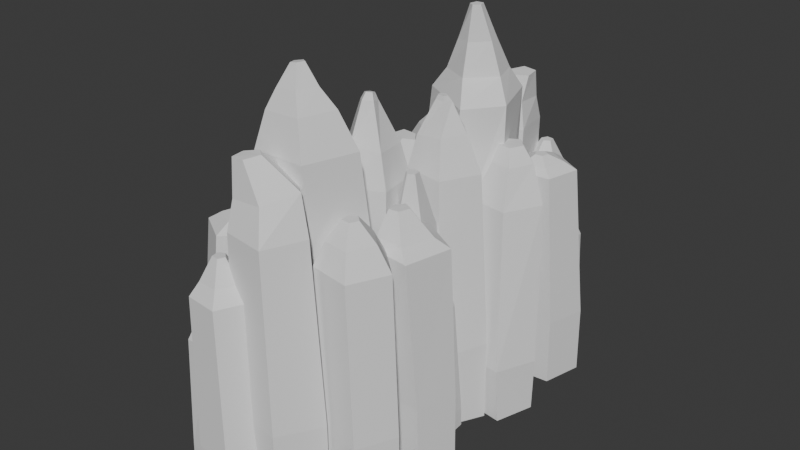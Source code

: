 # Source: StoneWallStraight.blend  (saved by Blender 4.5.88; exported with 4.5.12 LTS)
import bpy
from mathutils import Matrix  # noqa: F401  (used for matrix-valued properties, if any)

bpy.ops.wm.read_factory_settings(use_empty=True)
scene = bpy.context.scene
scene.name = 'Scene'

# ---- world
world_world = bpy.data.worlds.new('World'); scene.world = world_world
world_world.use_nodes = True; world_world.node_tree.nodes.clear()
_N = world_world.node_tree.nodes; _L = world_world.node_tree.links
n0 = _N.new('ShaderNodeOutputWorld'); n0.name = 'World Output'; n0.location = (200, 100)
n1 = _N.new('ShaderNodeBackground'); n1.name = 'Background'; n1.location = (-200, 100)
n1.inputs[0].default_value = (0.05088, 0.05088, 0.05088, 1.0)
_L.new(n1.outputs[0], n0.inputs[0])
n0.is_active_output = True
world_world.color = (0.05088, 0.05088, 0.05088)
world_world.sun_shadow_jitter_overblur = 0.0

# ---- meshes
me_cylinder = bpy.data.meshes.new('Cylinder')
me_cylinder.from_pydata([(-0.008889, -0.6948, -3.196), (-0.023, -0.713, -1.26), (0.9422, -1.386, -3.196), (0.9281, -1.404, -1.318), (0.5789, -2.504, -3.196), (0.5648, -2.522, -1.299), (-0.5967, -2.504, -3.196), (-0.6108, -2.522, -1.295), (-0.9599, -1.386, -3.196), (-0.9741, -1.404, -1.253), (0.6085, -1.685, 2.618), (-0.2062, -1.093, 2.618), (0.2973, -2.643, 2.614), (-0.7097, -2.643, 2.612), (-1.021, -1.685, 2.614), (0.3031, -1.826, 3.272), (-0.193, -1.577, 3.258), (0.09361, -2.479, 3.262), (-0.5943, -2.48, 3.245), (-0.7487, -1.978, 3.245), (0.05794, -1.954, 3.616), (-0.2243, -1.848, 3.549), (-0.0752, -2.33, 3.614), (-0.4817, -2.346, 3.577), (-0.5578, -2.091, 3.539), (-0.1681, -2.01, 3.982), (-0.2813, -1.927, 3.959), (-0.2113, -2.143, 3.982), (-0.3513, -2.143, 3.959), (-0.3946, -2.01, 3.944), (0.8715, 0.2248, -3.196), (0.8687, 0.2149, -2.781), (1.382, 0.09515, -3.196), (1.379, 0.08523, -2.831), (1.416, -0.4304, -3.196), (1.414, -0.4403, -2.853), (0.9272, -0.6255, -3.196), (0.9243, -0.6354, -2.83), (0.5905, -0.2206, -3.196), (0.5876, -0.2305, -2.793), (1.293, -0.08467, -0.5911), (0.8555, 0.02643, -0.5911), (1.322, -0.5348, -0.5911), (0.9032, -0.702, -0.5911), (0.6147, -0.3551, -0.5911), (1.18, -0.2028, -0.1525), (0.8964, -0.1308, -0.1525), (1.199, -0.4946, -0.1525), (0.9273, -0.603, -0.1525), (0.7403, -0.3781, -0.1525), (1.046, -0.3304, 0.5063), (0.9521, -0.3067, 0.5063), (1.052, -0.4267, 0.5063), (0.9623, -0.4624, 0.5063), (0.9007, -0.3882, 0.5063), (-0.3825, -0.02535, -3.196), (-0.3698, -0.03233, -2.323), (-0.04648, 0.6341, -3.196), (-0.03377, 0.6271, -2.462), (0.6845, 0.5183, -3.196), (0.6972, 0.5113, -2.291), (0.8003, -0.2127, -3.196), (0.813, -0.2197, -2.429), (0.1409, -0.5487, -3.196), (0.1536, -0.5557, -2.405), (0.271, 0.2374, 0.4417), (-0.01677, -0.3276, 0.4417), (0.8994, 0.1333, 0.44), (1.0, -0.4961, 0.4389), (0.4338, -0.7809, 0.4399), (0.4598, -0.09117, 1.01), (0.2732, -0.4574, 1.01), (0.8664, -0.157, 1.009), (0.9312, -0.564, 1.009), (0.5646, -0.7497, 1.009), (0.6395, -0.4176, 1.9), (0.578, -0.5384, 1.9), (0.7734, -0.4388, 1.9), (0.7946, -0.5727, 1.9), (0.6738, -0.6342, 1.9), (-2.084, -1.28, -3.196), (-2.109, -1.272, -2.142), (-1.715, -0.5572, -3.196), (-1.724, -0.5213, -2.136), (-0.9133, -0.6832, -3.196), (-0.8907, -0.6514, -2.142), (-0.7858, -1.485, -3.196), (-0.7574, -1.486, -2.152), (-1.51, -1.854, -3.196), (-1.513, -1.871, -2.155), (-1.499, -0.9306, 0.8161), (-1.851, -1.621, 0.8155), (-0.7332, -1.057, 0.8123), (-0.6112, -1.826, 0.8093), (-1.303, -2.175, 0.8113), (-1.341, -1.241, 1.504), (-1.571, -1.693, 1.504), (-0.8404, -1.322, 1.502), (-0.7611, -1.823, 1.5), (-1.213, -2.052, 1.501), (-1.223, -1.436, 1.796), (-1.354, -1.693, 1.796), (-0.9374, -1.481, 1.796), (-0.8922, -1.766, 1.796), (-1.15, -1.897, 1.796), (1.168, -0.2517, -3.196), (1.159, -0.2645, -1.879), (1.837, -0.6961, -3.196), (1.828, -0.7089, -1.879), (1.621, -1.469, -3.196), (1.612, -1.482, -1.879), (0.8188, -1.503, -3.196), (0.8097, -1.515, -1.879), (0.5392, -0.7501, -3.196), (0.53, -0.763, -1.879), (1.748, -0.8243, 0.9701), (1.047, -0.4644, 1.026), (1.519, -1.688, 0.9465), (0.7137, -1.647, 1.004), (0.4523, -0.9322, 1.013), (1.497, -0.9366, 1.13), (1.013, -0.6995, 1.172), (1.323, -1.561, 1.117), (0.7836, -1.521, 1.155), (0.6304, -1.036, 1.171), (1.126, -1.104, 1.594), (0.9558, -0.9921, 1.586), (1.067, -1.312, 1.594), (0.8646, -1.318, 1.586), (0.813, -1.127, 1.576), (-1.147, -0.5849, -3.196), (-1.131, -0.5936, -1.612), (-0.7291, 0.2349, -3.196), (-0.7133, 0.2263, -1.631), (0.1797, 0.09101, -3.196), (0.1955, 0.08233, -1.612), (0.3236, -0.8178, -3.196), (0.3395, -0.8265, -1.688), (-0.4962, -1.236, -3.196), (-0.4804, -1.244, -1.612), (-0.4571, 0.0136, 1.588), (-0.8149, -0.6887, 1.588), (0.3214, -0.1097, 1.588), (0.4447, -0.8882, 1.588), (-0.2576, -1.246, 1.588), (-0.3146, -0.2118, 2.265), (-0.5313, -0.6796, 2.293), (0.2191, -0.2424, 2.204), (0.3165, -0.8574, 2.229), (-0.1808, -1.057, 2.296), (-0.1953, -0.5314, 2.973), (-0.2465, -0.7033, 2.995), (-0.01224, -0.5327, 2.983), (0.04775, -0.7171, 3.022), (-0.1079, -0.8249, 3.029), (-0.1633, -0.5651, 3.102), (-0.1882, -0.667, 3.12), (-0.05673, -0.5617, 3.109), (-0.01975, -0.6646, 3.137), (-0.1047, -0.7293, 3.146), (-1.044, -3.838, -3.196), (-1.041, -3.828, -2.781), (-1.559, -3.728, -3.196), (-1.556, -3.718, -2.831), (-1.613, -3.204, -3.196), (-1.611, -3.194, -2.853), (-1.132, -2.99, -3.196), (-1.129, -2.98, -2.83), (-0.7797, -3.382, -3.196), (-0.7772, -3.372, -2.792), (-1.492, -3.658, -0.6687), (-0.9402, -3.719, -0.6303), (-1.561, -3.002, -0.6687), (-1.033, -2.823, -0.6303), (-0.7613, -3.245, -0.6038), (-1.334, -3.48, -0.1744), (-0.9564, -3.548, -0.1938), (-1.378, -3.054, -0.1815), (-1.022, -2.913, -0.2045), (-0.8258, -3.216, -0.2224), (-1.158, -3.286, -0.04214), (-1.036, -3.314, -0.05164), (-1.17, -3.151, -0.03963), (-1.057, -3.101, -0.05015), (-0.9854, -3.203, -0.06341), (0.2, -3.54, -3.196), (0.187, -3.533, -2.323), (-0.1105, -4.212, -3.196), (-0.1235, -4.205, -2.278), (-0.8454, -4.124, -3.196), (-0.8584, -4.118, -2.25), (-0.9891, -3.398, -3.196), (-1.002, -3.392, -2.429), (-0.343, -3.037, -3.196), (-0.356, -3.03, -2.405), (-0.336, -4.042, 0.4991), (-0.07002, -3.467, 0.499), (-0.9655, -3.967, 0.4932), (-1.089, -3.345, 0.4889), (-0.5351, -3.036, 0.4929), (-0.4701, -3.856, 0.735), (-0.2977, -3.483, 0.7348), (-0.8782, -3.807, 0.7286), (-0.958, -3.404, 0.7244), (-0.5992, -3.203, 0.7283), (-0.6119, -3.638, 1.143), (-0.5551, -3.514, 1.143), (-0.7465, -3.621, 1.143), (-0.7728, -3.488, 1.143), (-0.6545, -3.422, 1.143), (1.834, -2.215, -3.196), (1.82, -2.208, -1.893), (1.499, -2.938, -3.196), (1.485, -2.931, -1.893), (0.7083, -2.844, -3.196), (0.6943, -2.837, -1.893), (0.5536, -2.062, -3.196), (0.5397, -2.055, -1.893), (1.249, -1.674, -3.196), (1.235, -1.667, -1.893), (1.28, -2.823, 1.007), (1.609, -2.111, 1.007), (0.519, -2.718, 1.024), (0.3954, -1.982, 1.043), (1.036, -1.599, 1.024), (1.115, -2.601, 1.423), (1.334, -2.126, 1.423), (0.6099, -2.532, 1.419), (0.5179, -2.037, 1.415), (0.9548, -1.786, 1.419), (0.9345, -2.323, 1.748), (1.007, -2.166, 1.748), (0.7644, -2.303, 1.747), (0.7331, -2.135, 1.747), (0.8811, -2.05, 1.747), (-1.358, -3.373, -3.196), (-1.35, -3.36, -1.879), (-2.043, -2.955, -3.196), (-2.035, -2.941, -1.879), (-1.857, -2.174, -3.196), (-1.848, -2.161, -1.879), (-1.057, -2.11, -3.196), (-1.048, -2.097, -1.879), (-0.7487, -2.851, -3.196), (-0.7401, -2.838, -1.879), (-1.833, -2.733, 1.106), (-1.246, -3.091, 1.106), (-1.673, -2.064, 1.105), (-0.9876, -2.009, 1.103), (-0.7236, -2.644, 1.104), (-1.615, -2.612, 1.255), (-1.235, -2.844, 1.254), (-1.512, -2.178, 1.244), (-1.067, -2.143, 1.237), (-0.8961, -2.554, 1.244), (-1.362, -2.486, 1.366), (-1.237, -2.563, 1.366), (-1.328, -2.343, 1.366), (-1.181, -2.332, 1.366), (-1.125, -2.467, 1.366), (0.9424, -2.951, -3.196), (0.9262, -2.943, -1.689), (0.5563, -3.787, -3.196), (0.5402, -3.779, -1.612), (-0.3573, -3.678, -3.196), (-0.3735, -3.67, -1.612), (-0.536, -2.775, -3.196), (-0.5521, -2.767, -1.688), (0.2673, -2.326, -3.196), (0.2512, -2.318, -1.658), (0.282, -3.587, 1.56), (0.6155, -2.858, 1.575), (-0.512, -3.485, 1.575), (-0.6602, -2.716, 1.578), (0.02844, -2.325, 1.588), (0.07863, -3.336, 2.121), (0.4007, -2.774, 2.263), (-0.5441, -3.299, 2.064), (-0.5814, -2.776, 2.122), (-0.02032, -2.46, 2.25), (-0.3539, -3.211, 2.724), (-0.2201, -2.955, 2.759), (-0.6179, -3.187, 2.7), (-0.6389, -2.939, 2.704), (-0.4008, -2.81, 2.746), (0.2297, 0.7213, -3.196), (0.229, 0.7424, -1.282), (-0.9574, 1.458, -3.196), (-0.9411, 1.476, -1.318), (-0.5967, 2.577, -3.196), (-0.5826, 2.595, -1.299), (0.5789, 2.577, -3.196), (0.593, 2.595, -1.295), (1.099, 1.428, -3.196), (1.094, 1.45, -1.258), (-0.6209, 1.649, 2.473), (0.5029, 0.998, 2.467), (-0.3136, 2.601, 2.499), (0.6928, 2.598, 2.499), (1.007, 1.644, 2.475), (-0.3114, 1.67, 2.882), (0.2353, 1.404, 2.869), (-0.1043, 2.321, 2.908), (0.5832, 2.322, 2.914), (0.7393, 1.815, 2.897), (-0.0608, 1.649, 3.472), (0.2216, 1.54, 3.472), (0.07189, 2.026, 3.487), (0.4783, 2.042, 3.505), (0.5548, 1.784, 3.5), (0.1672, 1.654, 4.128), (0.2805, 1.571, 4.132), (0.2105, 1.787, 4.132), (0.3505, 1.787, 4.139), (0.3937, 1.654, 4.139), (-0.3523, -0.06448, -3.196), (-0.5549, -0.0147, -2.79), (-1.089, 0.1092, -3.196), (-1.086, 0.1191, -2.851), (-1.118, 0.6337, -3.196), (-1.121, 0.6446, -2.83), (-0.3598, 0.7765, -3.196), (-0.5971, 0.833, -2.813), (-0.1168, 0.3898, -3.196), (-0.2853, 0.4329, -2.829), (-1.0, 0.289, -0.5629), (-0.5628, 0.1779, -0.5629), (-1.03, 0.7391, -0.5629), (-0.6086, 0.9059, -0.5629), (-0.322, 0.5594, -0.5629), (-0.8872, 0.4071, -0.1243), (-0.6037, 0.3351, -0.1243), (-0.9063, 0.6989, -0.1243), (-0.6346, 0.8073, -0.1243), (-0.4476, 0.5824, -0.1243), (-0.7529, 0.5347, 0.5346), (-0.6594, 0.511, 0.5346), (-0.7592, 0.631, 0.5346), (-0.6696, 0.6667, 0.5346), (-0.608, 0.5925, 0.5346), (-2.153, -0.4201, -3.196), (-2.139, -0.4207, -2.339), (-2.143, 0.32, -3.196), (-2.129, 0.3193, -2.37), (-1.437, 0.5395, -3.196), (-1.422, 0.5389, -2.439), (-1.001, -0.06649, -3.196), (-0.9949, -0.06549, -2.404), (-1.452, -0.6579, -3.196), (-1.438, -0.6586, -2.381), (-1.683, 0.1047, 0.4417), (-1.691, -0.5294, 0.4417), (-1.074, 0.2893, 0.44), (-0.7049, -0.2307, 0.4389), (-1.087, -0.7366, 0.4399), (-1.369, -0.1065, 1.01), (-1.374, -0.5175, 1.01), (-0.973, 0.014, 1.009), (-0.7336, -0.3226, 1.009), (-0.9833, -0.6507, 1.009), (-1.063, -0.3198, 1.9), (-1.065, -0.4553, 1.9), (-0.9208, -0.282, 1.9), (-0.8466, -0.3919, 1.9), (-0.9364, -0.4988, 1.9), (2.066, 1.353, -3.196), (2.091, 1.345, -2.142), (1.83, 0.6041, -3.196), (1.78, 0.5798, -2.136), (1.238, 0.6895, -3.196), (1.127, 0.6749, -2.138), (1.03, 1.507, -3.196), (0.9301, 1.522, -2.148), (1.493, 1.927, -3.196), (1.495, 1.943, -2.155), (1.481, 1.003, 0.8161), (1.833, 1.694, 0.8155), (0.7187, 1.129, 0.8123), (0.5934, 1.899, 0.8093), (1.285, 2.248, 0.8113), (1.351, 1.308, 1.504), (1.553, 1.765, 1.504), (0.9403, 1.369, 1.501), (0.7695, 1.885, 1.499), (1.194, 2.122, 1.501), (1.209, 1.494, 1.793), (1.336, 1.752, 1.794), (0.957, 1.528, 1.792), (0.8824, 1.816, 1.792), (1.132, 1.951, 1.793), (-1.186, 0.3245, -3.196), (-1.177, 0.3373, -1.879), (-1.855, 0.7688, -3.196), (-1.845, 0.7816, -1.879), (-1.639, 1.542, -3.196), (-1.629, 1.555, -1.879), (-0.8316, 1.574, -3.196), (-0.8205, 1.587, -1.879), (-0.2104, 0.7557, -3.196), (-0.1891, 0.7661, -1.878), (-1.766, 0.897, 0.9701), (-1.065, 0.5372, 1.026), (-1.537, 1.76, 0.9465), (-0.7315, 1.72, 1.004), (-0.3406, 0.9799, 1.013), (-1.515, 1.009, 1.13), (-0.9873, 0.7638, 1.172), (-1.341, 1.633, 1.117), (-0.7941, 1.592, 1.155), (-0.4537, 1.071, 1.171), (-1.094, 1.167, 1.594), (-0.8085, 1.033, 1.586), (-1.052, 1.378, 1.594), (-0.7691, 1.368, 1.585), (-0.6082, 1.156, 1.575), (1.552, 0.5756, -3.196), (1.537, 0.5843, -1.612), (1.135, -0.2443, -3.196), (1.119, -0.2356, -1.702), (0.2258, -0.1003, -3.196), (0.21, -0.09167, -1.612), (0.08184, 0.8085, -3.196), (0.06603, 0.8171, -1.677), (0.9017, 1.226, -3.196), (0.8859, 1.235, -1.612), (0.8626, -0.02293, 1.588), (1.221, 0.6785, 1.587), (0.08413, 0.1004, 1.588), (-0.03841, 0.8774, 1.586), (0.6638, 1.23, 1.585), (0.725, 0.1787, 2.25), (0.9418, 0.6235, 2.258), (0.1909, 0.2152, 2.189), (0.09367, 0.8055, 2.18), (0.5911, 0.983, 2.229), (0.6112, 0.4015, 2.815), (0.6622, 0.5576, 2.799), (0.4283, 0.4031, 2.817), (0.3683, 0.5698, 2.804), (0.5238, 0.6661, 2.795), (0.5801, 0.4147, 2.911), (0.6049, 0.506, 2.901), (0.4736, 0.4115, 2.914), (0.4366, 0.5031, 2.908), (0.5214, 0.5604, 2.903), (1.026, 3.911, -3.196), (1.023, 3.901, -2.781), (1.541, 3.801, -3.196), (1.538, 3.791, -2.831), (1.595, 3.277, -3.196), (1.593, 3.267, -2.853), (1.114, 3.063, -3.196), (1.111, 3.053, -2.83), (0.7619, 3.455, -3.196), (0.7595, 3.445, -2.792), (1.475, 3.731, -0.6687), (0.9224, 3.791, -0.6303), (1.543, 3.075, -0.6687), (1.016, 2.896, -0.6303), (0.7436, 3.318, -0.6038), (1.316, 3.552, -0.1744), (0.9386, 3.621, -0.1938), (1.361, 3.127, -0.1815), (1.005, 2.986, -0.2045), (0.808, 3.288, -0.2224), (1.14, 3.359, -0.04214), (1.019, 3.387, -0.05164), (1.152, 3.224, -0.03963), (1.039, 3.174, -0.05015), (0.9677, 3.276, -0.06341), (-0.2178, 3.613, -3.196), (-0.2048, 3.606, -2.323), (0.09275, 4.285, -3.196), (0.1057, 4.278, -2.278), (0.8277, 4.197, -3.196), (0.8406, 4.19, -2.25), (0.9713, 3.471, -3.196), (0.9843, 3.464, -2.429), (0.3252, 3.11, -3.196), (0.3382, 3.103, -2.405), (0.3182, 4.115, 0.4991), (0.05224, 3.539, 0.499), (0.9477, 4.04, 0.4932), (1.071, 3.418, 0.4889), (0.5174, 3.109, 0.4929), (0.4523, 3.929, 0.735), (0.2799, 3.556, 0.7348), (0.8605, 3.88, 0.7286), (0.9403, 3.477, 0.7244), (0.5814, 3.276, 0.7283), (0.5941, 3.71, 1.143), (0.5373, 3.587, 1.143), (0.7287, 3.694, 1.143), (0.755, 3.561, 1.143), (0.6367, 3.495, 1.143), (-1.851, 2.288, -3.196), (-1.837, 2.281, -1.893), (-1.517, 3.011, -3.196), (-1.503, 3.004, -1.893), (-0.7261, 2.916, -3.196), (-0.7121, 2.91, -1.893), (-0.5714, 2.135, -3.196), (-0.5574, 2.128, -1.893), (-1.267, 1.746, -3.196), (-1.253, 1.739, -1.893), (-1.298, 2.896, 1.007), (-1.627, 2.184, 1.007), (-0.5368, 2.791, 1.024), (-0.4132, 2.055, 1.043), (-1.054, 1.672, 1.024), (-1.133, 2.674, 1.423), (-1.352, 2.199, 1.423), (-0.6277, 2.604, 1.419), (-0.5357, 2.108, 1.415), (-0.9726, 1.858, 1.419), (-0.9524, 2.387, 1.747), (-1.025, 2.231, 1.746), (-0.7823, 2.363, 1.745), (-0.7508, 2.195, 1.744), (-0.8987, 2.112, 1.745), (1.341, 3.446, -3.196), (1.332, 3.433, -1.879), (2.026, 3.027, -3.196), (2.017, 3.014, -1.879), (1.839, 2.247, -3.196), (1.831, 2.233, -1.879), (1.039, 2.183, -3.196), (1.031, 2.169, -1.879), (0.731, 2.924, -3.196), (0.7223, 2.911, -1.879), (1.815, 2.806, 1.106), (1.228, 3.164, 1.106), (1.655, 2.137, 1.105), (0.9698, 2.082, 1.103), (0.7058, 2.717, 1.104), (1.597, 2.685, 1.255), (1.217, 2.917, 1.254), (1.494, 2.251, 1.244), (1.049, 2.215, 1.237), (0.8783, 2.627, 1.244), (1.344, 2.559, 1.366), (1.219, 2.636, 1.366), (1.31, 2.416, 1.366), (1.164, 2.404, 1.366), (1.107, 2.54, 1.366), (-0.9601, 3.024, -3.196), (-0.944, 3.016, -1.689), (-0.5741, 3.86, -3.196), (-0.558, 3.851, -1.612), (0.3396, 3.75, -3.196), (0.3557, 3.742, -1.612), (0.5182, 2.848, -3.196), (0.5343, 2.84, -1.688), (-0.2851, 2.399, -3.196), (-0.2689, 2.391, -1.658), (-0.2998, 3.66, 1.56), (-0.6337, 2.928, 1.575), (0.494, 3.557, 1.575), (0.6417, 2.782, 1.578), (-0.04657, 2.388, 1.586), (-0.09871, 3.375, 2.118), (-0.419, 2.786, 2.234), (0.5239, 3.342, 2.062), (0.5624, 2.798, 2.106), (0.003177, 2.46, 2.195), (0.3348, 3.173, 2.642), (0.2027, 2.898, 2.63), (0.5987, 3.153, 2.627), (0.621, 2.891, 2.598), (0.3842, 2.747, 2.603)], [], [(0, 1, 3, 2), (2, 3, 5, 4), (4, 5, 7, 6), (5, 3, 10, 12), (6, 7, 9, 8), (8, 9, 1, 0), (0, 2, 4, 6, 8), (14, 13, 18, 19), (1, 9, 14, 11), (3, 1, 11, 10), (7, 5, 12, 13), (9, 7, 13, 14), (16, 19, 24, 21), (12, 10, 15, 17), (11, 14, 19, 16), (13, 12, 17, 18), (10, 11, 16, 15), (21, 24, 29, 26), (18, 17, 22, 23), (15, 16, 21, 20), (19, 18, 23, 24), (17, 15, 20, 22), (25, 26, 29, 28, 27), (23, 22, 27, 28), (20, 21, 26, 25), (24, 23, 28, 29), (22, 20, 25, 27), (30, 31, 33, 32), (32, 33, 35, 34), (34, 35, 37, 36), (35, 33, 40, 42), (36, 37, 39, 38), (38, 39, 31, 30), (30, 32, 34, 36, 38), (44, 43, 48, 49), (31, 39, 44, 41), (33, 31, 41, 40), (37, 35, 42, 43), (39, 37, 43, 44), (46, 49, 54, 51), (42, 40, 45, 47), (41, 44, 49, 46), (43, 42, 47, 48), (40, 41, 46, 45), (50, 51, 54, 53, 52), (48, 47, 52, 53), (45, 46, 51, 50), (49, 48, 53, 54), (47, 45, 50, 52), (55, 56, 58, 57), (57, 58, 60, 59), (59, 60, 62, 61), (60, 58, 65, 67), (61, 62, 64, 63), (63, 64, 56, 55), (55, 57, 59, 61, 63), (69, 68, 73, 74), (56, 64, 69, 66), (58, 56, 66, 65), (62, 60, 67, 68), (64, 62, 68, 69), (71, 74, 79, 76), (67, 65, 70, 72), (66, 69, 74, 71), (68, 67, 72, 73), (65, 66, 71, 70), (75, 76, 79, 78, 77), (73, 72, 77, 78), (70, 71, 76, 75), (74, 73, 78, 79), (72, 70, 75, 77), (80, 81, 83, 82), (82, 83, 85, 84), (84, 85, 87, 86), (85, 83, 90, 92), (86, 87, 89, 88), (88, 89, 81, 80), (80, 82, 84, 86, 88), (94, 93, 98, 99), (81, 89, 94, 91), (83, 81, 91, 90), (87, 85, 92, 93), (89, 87, 93, 94), (96, 99, 104, 101), (92, 90, 95, 97), (91, 94, 99, 96), (93, 92, 97, 98), (90, 91, 96, 95), (100, 101, 104, 103, 102), (98, 97, 102, 103), (95, 96, 101, 100), (99, 98, 103, 104), (97, 95, 100, 102), (105, 106, 108, 107), (107, 108, 110, 109), (109, 110, 112, 111), (110, 108, 115, 117), (111, 112, 114, 113), (113, 114, 106, 105), (105, 107, 109, 111, 113), (119, 118, 123, 124), (106, 114, 119, 116), (108, 106, 116, 115), (112, 110, 117, 118), (114, 112, 118, 119), (121, 124, 129, 126), (117, 115, 120, 122), (116, 119, 124, 121), (118, 117, 122, 123), (115, 116, 121, 120), (125, 126, 129, 128, 127), (123, 122, 127, 128), (120, 121, 126, 125), (124, 123, 128, 129), (122, 120, 125, 127), (130, 131, 133, 132), (132, 133, 135, 134), (134, 135, 137, 136), (135, 133, 140, 142), (136, 137, 139, 138), (138, 139, 131, 130), (130, 132, 134, 136, 138), (144, 143, 148, 149), (131, 139, 144, 141), (133, 131, 141, 140), (137, 135, 142, 143), (139, 137, 143, 144), (146, 149, 154, 151), (142, 140, 145, 147), (141, 144, 149, 146), (143, 142, 147, 148), (140, 141, 146, 145), (153, 152, 157, 158), (148, 147, 152, 153), (145, 146, 151, 150), (149, 148, 153, 154), (147, 145, 150, 152), (155, 156, 159, 158, 157), (150, 151, 156, 155), (154, 153, 158, 159), (152, 150, 155, 157), (151, 154, 159, 156), (160, 161, 163, 162), (162, 163, 165, 164), (164, 165, 167, 166), (165, 163, 170, 172), (166, 167, 169, 168), (168, 169, 161, 160), (160, 162, 164, 166, 168), (174, 173, 178, 179), (161, 169, 174, 171), (163, 161, 171, 170), (167, 165, 172, 173), (169, 167, 173, 174), (176, 179, 184, 181), (172, 170, 175, 177), (171, 174, 179, 176), (173, 172, 177, 178), (170, 171, 176, 175), (180, 181, 184, 183, 182), (178, 177, 182, 183), (175, 176, 181, 180), (179, 178, 183, 184), (177, 175, 180, 182), (185, 186, 188, 187), (187, 188, 190, 189), (189, 190, 192, 191), (190, 188, 195, 197), (191, 192, 194, 193), (193, 194, 186, 185), (185, 187, 189, 191, 193), (199, 198, 203, 204), (186, 194, 199, 196), (188, 186, 196, 195), (192, 190, 197, 198), (194, 192, 198, 199), (201, 204, 209, 206), (197, 195, 200, 202), (196, 199, 204, 201), (198, 197, 202, 203), (195, 196, 201, 200), (205, 206, 209, 208, 207), (203, 202, 207, 208), (200, 201, 206, 205), (204, 203, 208, 209), (202, 200, 205, 207), (210, 211, 213, 212), (212, 213, 215, 214), (214, 215, 217, 216), (215, 213, 220, 222), (216, 217, 219, 218), (218, 219, 211, 210), (210, 212, 214, 216, 218), (224, 223, 228, 229), (211, 219, 224, 221), (213, 211, 221, 220), (217, 215, 222, 223), (219, 217, 223, 224), (226, 229, 234, 231), (222, 220, 225, 227), (221, 224, 229, 226), (223, 222, 227, 228), (220, 221, 226, 225), (230, 231, 234, 233, 232), (228, 227, 232, 233), (225, 226, 231, 230), (229, 228, 233, 234), (227, 225, 230, 232), (235, 236, 238, 237), (237, 238, 240, 239), (239, 240, 242, 241), (240, 238, 245, 247), (241, 242, 244, 243), (243, 244, 236, 235), (235, 237, 239, 241, 243), (249, 248, 253, 254), (236, 244, 249, 246), (238, 236, 246, 245), (242, 240, 247, 248), (244, 242, 248, 249), (251, 254, 259, 256), (247, 245, 250, 252), (246, 249, 254, 251), (248, 247, 252, 253), (245, 246, 251, 250), (255, 256, 259, 258, 257), (253, 252, 257, 258), (250, 251, 256, 255), (254, 253, 258, 259), (252, 250, 255, 257), (260, 261, 263, 262), (262, 263, 265, 264), (264, 265, 267, 266), (265, 263, 270, 272), (266, 267, 269, 268), (268, 269, 261, 260), (260, 262, 264, 266, 268), (274, 273, 278, 279), (261, 269, 274, 271), (263, 261, 271, 270), (267, 265, 272, 273), (269, 267, 273, 274), (276, 279, 284, 281), (272, 270, 275, 277), (271, 274, 279, 276), (273, 272, 277, 278), (270, 271, 276, 275), (280, 281, 284, 283, 282), (278, 277, 282, 283), (275, 276, 281, 280), (279, 278, 283, 284), (277, 275, 280, 282), (285, 286, 288, 287), (287, 288, 290, 289), (289, 290, 292, 291), (290, 288, 295, 297), (291, 292, 294, 293), (293, 294, 286, 285), (285, 287, 289, 291, 293), (299, 298, 303, 304), (286, 294, 299, 296), (288, 286, 296, 295), (292, 290, 297, 298), (294, 292, 298, 299), (301, 304, 309, 306), (297, 295, 300, 302), (296, 299, 304, 301), (298, 297, 302, 303), (295, 296, 301, 300), (306, 309, 314, 311), (303, 302, 307, 308), (300, 301, 306, 305), (304, 303, 308, 309), (302, 300, 305, 307), (310, 311, 314, 313, 312), (308, 307, 312, 313), (305, 306, 311, 310), (309, 308, 313, 314), (307, 305, 310, 312), (315, 316, 318, 317), (317, 318, 320, 319), (319, 320, 322, 321), (320, 318, 325, 327), (321, 322, 324, 323), (323, 324, 316, 315), (315, 317, 319, 321, 323), (329, 328, 333, 334), (316, 324, 329, 326), (318, 316, 326, 325), (322, 320, 327, 328), (324, 322, 328, 329), (331, 334, 339, 336), (327, 325, 330, 332), (326, 329, 334, 331), (328, 327, 332, 333), (325, 326, 331, 330), (335, 336, 339, 338, 337), (333, 332, 337, 338), (330, 331, 336, 335), (334, 333, 338, 339), (332, 330, 335, 337), (340, 341, 343, 342), (342, 343, 345, 344), (344, 345, 347, 346), (345, 343, 350, 352), (346, 347, 349, 348), (348, 349, 341, 340), (340, 342, 344, 346, 348), (354, 353, 358, 359), (341, 349, 354, 351), (343, 341, 351, 350), (347, 345, 352, 353), (349, 347, 353, 354), (356, 359, 364, 361), (352, 350, 355, 357), (351, 354, 359, 356), (353, 352, 357, 358), (350, 351, 356, 355), (360, 361, 364, 363, 362), (358, 357, 362, 363), (355, 356, 361, 360), (359, 358, 363, 364), (357, 355, 360, 362), (365, 366, 368, 367), (367, 368, 370, 369), (369, 370, 372, 371), (370, 368, 375, 377), (371, 372, 374, 373), (373, 374, 366, 365), (365, 367, 369, 371, 373), (379, 378, 383, 384), (366, 374, 379, 376), (368, 366, 376, 375), (372, 370, 377, 378), (374, 372, 378, 379), (381, 384, 389, 386), (377, 375, 380, 382), (376, 379, 384, 381), (378, 377, 382, 383), (375, 376, 381, 380), (385, 386, 389, 388, 387), (383, 382, 387, 388), (380, 381, 386, 385), (384, 383, 388, 389), (382, 380, 385, 387), (390, 391, 393, 392), (392, 393, 395, 394), (394, 395, 397, 396), (395, 393, 400, 402), (396, 397, 399, 398), (398, 399, 391, 390), (390, 392, 394, 396, 398), (404, 403, 408, 409), (391, 399, 404, 401), (393, 391, 401, 400), (397, 395, 402, 403), (399, 397, 403, 404), (406, 409, 414, 411), (402, 400, 405, 407), (401, 404, 409, 406), (403, 402, 407, 408), (400, 401, 406, 405), (410, 411, 414, 413, 412), (408, 407, 412, 413), (405, 406, 411, 410), (409, 408, 413, 414), (407, 405, 410, 412), (415, 416, 418, 417), (417, 418, 420, 419), (419, 420, 422, 421), (420, 418, 425, 427), (421, 422, 424, 423), (423, 424, 416, 415), (415, 417, 419, 421, 423), (429, 428, 433, 434), (416, 424, 429, 426), (418, 416, 426, 425), (422, 420, 427, 428), (424, 422, 428, 429), (431, 434, 439, 436), (427, 425, 430, 432), (426, 429, 434, 431), (428, 427, 432, 433), (425, 426, 431, 430), (438, 437, 442, 443), (433, 432, 437, 438), (430, 431, 436, 435), (434, 433, 438, 439), (432, 430, 435, 437), (440, 441, 444, 443, 442), (435, 436, 441, 440), (439, 438, 443, 444), (437, 435, 440, 442), (436, 439, 444, 441), (445, 446, 448, 447), (447, 448, 450, 449), (449, 450, 452, 451), (450, 448, 455, 457), (451, 452, 454, 453), (453, 454, 446, 445), (445, 447, 449, 451, 453), (459, 458, 463, 464), (446, 454, 459, 456), (448, 446, 456, 455), (452, 450, 457, 458), (454, 452, 458, 459), (461, 464, 469, 466), (457, 455, 460, 462), (456, 459, 464, 461), (458, 457, 462, 463), (455, 456, 461, 460), (465, 466, 469, 468, 467), (463, 462, 467, 468), (460, 461, 466, 465), (464, 463, 468, 469), (462, 460, 465, 467), (470, 471, 473, 472), (472, 473, 475, 474), (474, 475, 477, 476), (475, 473, 480, 482), (476, 477, 479, 478), (478, 479, 471, 470), (470, 472, 474, 476, 478), (484, 483, 488, 489), (471, 479, 484, 481), (473, 471, 481, 480), (477, 475, 482, 483), (479, 477, 483, 484), (486, 489, 494, 491), (482, 480, 485, 487), (481, 484, 489, 486), (483, 482, 487, 488), (480, 481, 486, 485), (490, 491, 494, 493, 492), (488, 487, 492, 493), (485, 486, 491, 490), (489, 488, 493, 494), (487, 485, 490, 492), (495, 496, 498, 497), (497, 498, 500, 499), (499, 500, 502, 501), (500, 498, 505, 507), (501, 502, 504, 503), (503, 504, 496, 495), (495, 497, 499, 501, 503), (509, 508, 513, 514), (496, 504, 509, 506), (498, 496, 506, 505), (502, 500, 507, 508), (504, 502, 508, 509), (511, 514, 519, 516), (507, 505, 510, 512), (506, 509, 514, 511), (508, 507, 512, 513), (505, 506, 511, 510), (515, 516, 519, 518, 517), (513, 512, 517, 518), (510, 511, 516, 515), (514, 513, 518, 519), (512, 510, 515, 517), (520, 521, 523, 522), (522, 523, 525, 524), (524, 525, 527, 526), (525, 523, 530, 532), (526, 527, 529, 528), (528, 529, 521, 520), (520, 522, 524, 526, 528), (534, 533, 538, 539), (521, 529, 534, 531), (523, 521, 531, 530), (527, 525, 532, 533), (529, 527, 533, 534), (536, 539, 544, 541), (532, 530, 535, 537), (531, 534, 539, 536), (533, 532, 537, 538), (530, 531, 536, 535), (540, 541, 544, 543, 542), (538, 537, 542, 543), (535, 536, 541, 540), (539, 538, 543, 544), (537, 535, 540, 542), (545, 546, 548, 547), (547, 548, 550, 549), (549, 550, 552, 551), (550, 548, 555, 557), (551, 552, 554, 553), (553, 554, 546, 545), (545, 547, 549, 551, 553), (559, 558, 563, 564), (546, 554, 559, 556), (548, 546, 556, 555), (552, 550, 557, 558), (554, 552, 558, 559), (561, 564, 569, 566), (557, 555, 560, 562), (556, 559, 564, 561), (558, 557, 562, 563), (555, 556, 561, 560), (565, 566, 569, 568, 567), (563, 562, 567, 568), (560, 561, 566, 565), (564, 563, 568, 569), (562, 560, 565, 567)])
_uv = me_cylinder.uv_layers.new(name='UVMap')
_uv.uv.foreach_set('vector', [1.0, 0.5, 1.0, 1.0, 0.8, 1.0, 0.8, 0.5, 0.8, 0.5, 0.8, 1.0, 0.6, 1.0, 0.6, 0.5, 0.6, 0.5, 0.6, 1.0, 0.4, 1.0, 0.4, 0.5, 0.6, 1.0, 0.8, 1.0, 0.8, 1.0, 0.6, 1.0, 0.4, 0.5, 0.4, 1.0, 0.2, 1.0, 0.2, 0.5, 0.2, 0.5, 0.2, 1.0, 2.98e-08, 1.0, 2.98e-08, 0.5, 0.75, 0.49, 0.9783, 0.3242, 0.8911, 0.05584, 0.6089, 0.05584, 0.5217, 0.3242, 0.2, 1.0, 0.4, 1.0, 0.4, 1.0, 0.2, 1.0, 2.98e-08, 1.0, 0.2, 1.0, 0.2, 1.0, 2.98e-08, 1.0, 0.8, 1.0, 1.0, 1.0, 1.0, 1.0, 0.8, 1.0, 0.4, 1.0, 0.6, 1.0, 0.6, 1.0, 0.4, 1.0, 0.2, 1.0, 0.4, 1.0, 0.4, 1.0, 0.2, 1.0, 2.98e-08, 1.0, 0.2, 1.0, 0.2, 1.0, 2.98e-08, 1.0, 0.6, 1.0, 0.8, 1.0, 0.8, 1.0, 0.6, 1.0, 2.98e-08, 1.0, 0.2, 1.0, 0.2, 1.0, 2.98e-08, 1.0, 0.4, 1.0, 0.6, 1.0, 0.6, 1.0, 0.4, 1.0, 0.8, 1.0, 1.0, 1.0, 1.0, 1.0, 0.8, 1.0, 2.98e-08, 1.0, 0.2, 1.0, 0.2, 1.0, 2.98e-08, 1.0, 0.4, 1.0, 0.6, 1.0, 0.6, 1.0, 0.4, 1.0, 0.8, 1.0, 1.0, 1.0, 1.0, 1.0, 0.8, 1.0, 0.2, 1.0, 0.4, 1.0, 0.4, 1.0, 0.2, 1.0, 0.6, 1.0, 0.8, 1.0, 0.8, 1.0, 0.6, 1.0, 0.4783, 0.3242, 0.25, 0.49, 0.02175, 0.3242, 0.1089, 0.05584, 0.3911, 0.05584, 0.4, 1.0, 0.6, 1.0, 0.6, 1.0, 0.4, 1.0, 0.8, 1.0, 1.0, 1.0, 1.0, 1.0, 0.8, 1.0, 0.2, 1.0, 0.4, 1.0, 0.4, 1.0, 0.2, 1.0, 0.6, 1.0, 0.8, 1.0, 0.8, 1.0, 0.6, 1.0, 1.0, 0.5, 1.0, 1.0, 0.8, 1.0, 0.8, 0.5, 0.8, 0.5, 0.8, 1.0, 0.6, 1.0, 0.6, 0.5, 0.6, 0.5, 0.6, 1.0, 0.4, 1.0, 0.4, 0.5, 0.6, 1.0, 0.8, 1.0, 0.8, 1.0, 0.6, 1.0, 0.4, 0.5, 0.4, 1.0, 0.2, 1.0, 0.2, 0.5, 0.2, 0.5, 0.2, 1.0, 2.98e-08, 1.0, 2.98e-08, 0.5, 0.75, 0.49, 0.9783, 0.3242, 0.8911, 0.05584, 0.6089, 0.05584, 0.5217, 0.3242, 0.2, 1.0, 0.4, 1.0, 0.4, 1.0, 0.2, 1.0, 2.98e-08, 1.0, 0.2, 1.0, 0.2, 1.0, 2.98e-08, 1.0, 0.8, 1.0, 1.0, 1.0, 1.0, 1.0, 0.8, 1.0, 0.4, 1.0, 0.6, 1.0, 0.6, 1.0, 0.4, 1.0, 0.2, 1.0, 0.4, 1.0, 0.4, 1.0, 0.2, 1.0, 2.98e-08, 1.0, 0.2, 1.0, 0.2, 1.0, 2.98e-08, 1.0, 0.6, 1.0, 0.8, 1.0, 0.8, 1.0, 0.6, 1.0, 2.98e-08, 1.0, 0.2, 1.0, 0.2, 1.0, 2.98e-08, 1.0, 0.4, 1.0, 0.6, 1.0, 0.6, 1.0, 0.4, 1.0, 0.8, 1.0, 1.0, 1.0, 1.0, 1.0, 0.8, 1.0, 0.4783, 0.3242, 0.25, 0.49, 0.02175, 0.3242, 0.1089, 0.05584, 0.3911, 0.05584, 0.4, 1.0, 0.6, 1.0, 0.6, 1.0, 0.4, 1.0, 0.8, 1.0, 1.0, 1.0, 1.0, 1.0, 0.8, 1.0, 0.2, 1.0, 0.4, 1.0, 0.4, 1.0, 0.2, 1.0, 0.6, 1.0, 0.8, 1.0, 0.8, 1.0, 0.6, 1.0, 1.0, 0.5, 1.0, 1.0, 0.8, 1.0, 0.8, 0.5, 0.8, 0.5, 0.8, 1.0, 0.6, 1.0, 0.6, 0.5, 0.6, 0.5, 0.6, 1.0, 0.4, 1.0, 0.4, 0.5, 0.6, 1.0, 0.8, 1.0, 0.8, 1.0, 0.6, 1.0, 0.4, 0.5, 0.4, 1.0, 0.2, 1.0, 0.2, 0.5, 0.2, 0.5, 0.2, 1.0, 2.98e-08, 1.0, 2.98e-08, 0.5, 0.75, 0.49, 0.9783, 0.3242, 0.8911, 0.05584, 0.6089, 0.05584, 0.5217, 0.3242, 0.2, 1.0, 0.4, 1.0, 0.4, 1.0, 0.2, 1.0, 2.98e-08, 1.0, 0.2, 1.0, 0.2, 1.0, 2.98e-08, 1.0, 0.8, 1.0, 1.0, 1.0, 1.0, 1.0, 0.8, 1.0, 0.4, 1.0, 0.6, 1.0, 0.6, 1.0, 0.4, 1.0, 0.2, 1.0, 0.4, 1.0, 0.4, 1.0, 0.2, 1.0, 2.98e-08, 1.0, 0.2, 1.0, 0.2, 1.0, 2.98e-08, 1.0, 0.6, 1.0, 0.8, 1.0, 0.8, 1.0, 0.6, 1.0, 2.98e-08, 1.0, 0.2, 1.0, 0.2, 1.0, 2.98e-08, 1.0, 0.4, 1.0, 0.6, 1.0, 0.6, 1.0, 0.4, 1.0, 0.8, 1.0, 1.0, 1.0, 1.0, 1.0, 0.8, 1.0, 0.4783, 0.3242, 0.25, 0.49, 0.02175, 0.3242, 0.1089, 0.05584, 0.3911, 0.05584, 0.4, 1.0, 0.6, 1.0, 0.6, 1.0, 0.4, 1.0, 0.8, 1.0, 1.0, 1.0, 1.0, 1.0, 0.8, 1.0, 0.2, 1.0, 0.4, 1.0, 0.4, 1.0, 0.2, 1.0, 0.6, 1.0, 0.8, 1.0, 0.8, 1.0, 0.6, 1.0, 1.0, 0.5, 1.0, 1.0, 0.8, 1.0, 0.8, 0.5, 0.8, 0.5, 0.8, 1.0, 0.6, 1.0, 0.6, 0.5, 0.6, 0.5, 0.6, 1.0, 0.4, 1.0, 0.4, 0.5, 0.6, 1.0, 0.8, 1.0, 0.8, 1.0, 0.6, 1.0, 0.4, 0.5, 0.4, 1.0, 0.2, 1.0, 0.2, 0.5, 0.2, 0.5, 0.2, 1.0, 2.98e-08, 1.0, 2.98e-08, 0.5, 0.75, 0.49, 0.9783, 0.3242, 0.8911, 0.05584, 0.6089, 0.05584, 0.5217, 0.3242, 0.2, 1.0, 0.4, 1.0, 0.4, 1.0, 0.2, 1.0, 2.98e-08, 1.0, 0.2, 1.0, 0.2, 1.0, 2.98e-08, 1.0, 0.8, 1.0, 1.0, 1.0, 1.0, 1.0, 0.8, 1.0, 0.4, 1.0, 0.6, 1.0, 0.6, 1.0, 0.4, 1.0, 0.2, 1.0, 0.4, 1.0, 0.4, 1.0, 0.2, 1.0, 2.98e-08, 1.0, 0.2, 1.0, 0.2, 1.0, 2.98e-08, 1.0, 0.6, 1.0, 0.8, 1.0, 0.8, 1.0, 0.6, 1.0, 2.98e-08, 1.0, 0.2, 1.0, 0.2, 1.0, 2.98e-08, 1.0, 0.4, 1.0, 0.6, 1.0, 0.6, 1.0, 0.4, 1.0, 0.8, 1.0, 1.0, 1.0, 1.0, 1.0, 0.8, 1.0, 0.4783, 0.3242, 0.25, 0.49, 0.02175, 0.3242, 0.1089, 0.05584, 0.3911, 0.05584, 0.4, 1.0, 0.6, 1.0, 0.6, 1.0, 0.4, 1.0, 0.8, 1.0, 1.0, 1.0, 1.0, 1.0, 0.8, 1.0, 0.2, 1.0, 0.4, 1.0, 0.4, 1.0, 0.2, 1.0, 0.6, 1.0, 0.8, 1.0, 0.8, 1.0, 0.6, 1.0, 1.0, 0.5, 1.0, 1.0, 0.8, 1.0, 0.8, 0.5, 0.8, 0.5, 0.8, 1.0, 0.6, 1.0, 0.6, 0.5, 0.6, 0.5, 0.6, 1.0, 0.4, 1.0, 0.4, 0.5, 0.6, 1.0, 0.8, 1.0, 0.8, 1.0, 0.6, 1.0, 0.4, 0.5, 0.4, 1.0, 0.2, 1.0, 0.2, 0.5, 0.2, 0.5, 0.2, 1.0, 2.98e-08, 1.0, 2.98e-08, 0.5, 0.75, 0.49, 0.9783, 0.3242, 0.8911, 0.05584, 0.6089, 0.05584, 0.5217, 0.3242, 0.2, 1.0, 0.4, 1.0, 0.4, 1.0, 0.2, 1.0, 2.98e-08, 1.0, 0.2, 1.0, 0.2, 1.0, 2.98e-08, 1.0, 0.8, 1.0, 1.0, 1.0, 1.0, 1.0, 0.8, 1.0, 0.4, 1.0, 0.6, 1.0, 0.6, 1.0, 0.4, 1.0, 0.2, 1.0, 0.4, 1.0, 0.4, 1.0, 0.2, 1.0, 2.98e-08, 1.0, 0.2, 1.0, 0.2, 1.0, 2.98e-08, 1.0, 0.6, 1.0, 0.8, 1.0, 0.8, 1.0, 0.6, 1.0, 2.98e-08, 1.0, 0.2, 1.0, 0.2, 1.0, 2.98e-08, 1.0, 0.4, 1.0, 0.6, 1.0, 0.6, 1.0, 0.4, 1.0, 0.8, 1.0, 1.0, 1.0, 1.0, 1.0, 0.8, 1.0, 0.4783, 0.3242, 0.25, 0.49, 0.02175, 0.3242, 0.1089, 0.05584, 0.3911, 0.05584, 0.4, 1.0, 0.6, 1.0, 0.6, 1.0, 0.4, 1.0, 0.8, 1.0, 1.0, 1.0, 1.0, 1.0, 0.8, 1.0, 0.2, 1.0, 0.4, 1.0, 0.4, 1.0, 0.2, 1.0, 0.6, 1.0, 0.8, 1.0, 0.8, 1.0, 0.6, 1.0, 1.0, 0.5, 1.0, 1.0, 0.8, 1.0, 0.8, 0.5, 0.8, 0.5, 0.8, 1.0, 0.6, 1.0, 0.6, 0.5, 0.6, 0.5, 0.6, 1.0, 0.4, 1.0, 0.4, 0.5, 0.6, 1.0, 0.8, 1.0, 0.8, 1.0, 0.6, 1.0, 0.4, 0.5, 0.4, 1.0, 0.2, 1.0, 0.2, 0.5, 0.2, 0.5, 0.2, 1.0, 2.98e-08, 1.0, 2.98e-08, 0.5, 0.75, 0.49, 0.9783, 0.3242, 0.8911, 0.05584, 0.6089, 0.05584, 0.5217, 0.3242, 0.2, 1.0, 0.4, 1.0, 0.4, 1.0, 0.2, 1.0, 2.98e-08, 1.0, 0.2, 1.0, 0.2, 1.0, 2.98e-08, 1.0, 0.8, 1.0, 1.0, 1.0, 1.0, 1.0, 0.8, 1.0, 0.4, 1.0, 0.6, 1.0, 0.6, 1.0, 0.4, 1.0, 0.2, 1.0, 0.4, 1.0, 0.4, 1.0, 0.2, 1.0, 2.98e-08, 1.0, 0.2, 1.0, 0.2, 1.0, 2.98e-08, 1.0, 0.6, 1.0, 0.8, 1.0, 0.8, 1.0, 0.6, 1.0, 2.98e-08, 1.0, 0.2, 1.0, 0.2, 1.0, 2.98e-08, 1.0, 0.4, 1.0, 0.6, 1.0, 0.6, 1.0, 0.4, 1.0, 0.8, 1.0, 1.0, 1.0, 1.0, 1.0, 0.8, 1.0, 0.4, 1.0, 0.6, 1.0, 0.6, 1.0, 0.4, 1.0, 0.4, 1.0, 0.6, 1.0, 0.6, 1.0, 0.4, 1.0, 0.8, 1.0, 1.0, 1.0, 1.0, 1.0, 0.8, 1.0, 0.2, 1.0, 0.4, 1.0, 0.4, 1.0, 0.2, 1.0, 0.6, 1.0, 0.8, 1.0, 0.8, 1.0, 0.6, 1.0, 0.4783, 0.3242, 0.25, 0.49, 0.02175, 0.3242, 0.1089, 0.05584, 0.3911, 0.05584, 0.8, 1.0, 1.0, 1.0, 1.0, 1.0, 0.8, 1.0, 0.2, 1.0, 0.4, 1.0, 0.4, 1.0, 0.2, 1.0, 0.6, 1.0, 0.8, 1.0, 0.8, 1.0, 0.6, 1.0, 2.98e-08, 1.0, 0.2, 1.0, 0.2, 1.0, 2.98e-08, 1.0, 1.0, 0.5, 1.0, 1.0, 0.8, 1.0, 0.8, 0.5, 0.8, 0.5, 0.8, 1.0, 0.6, 1.0, 0.6, 0.5, 0.6, 0.5, 0.6, 1.0, 0.4, 1.0, 0.4, 0.5, 0.6, 1.0, 0.8, 1.0, 0.8, 1.0, 0.6, 1.0, 0.4, 0.5, 0.4, 1.0, 0.2, 1.0, 0.2, 0.5, 0.2, 0.5, 0.2, 1.0, 2.98e-08, 1.0, 2.98e-08, 0.5, 0.75, 0.49, 0.9783, 0.3242, 0.8911, 0.05584, 0.6089, 0.05584, 0.5217, 0.3242, 0.2, 1.0, 0.4, 1.0, 0.4, 1.0, 0.2, 1.0, 2.98e-08, 1.0, 0.2, 1.0, 0.2, 1.0, 2.98e-08, 1.0, 0.8, 1.0, 1.0, 1.0, 1.0, 1.0, 0.8, 1.0, 0.4, 1.0, 0.6, 1.0, 0.6, 1.0, 0.4, 1.0, 0.2, 1.0, 0.4, 1.0, 0.4, 1.0, 0.2, 1.0, 2.98e-08, 1.0, 0.2, 1.0, 0.2, 1.0, 2.98e-08, 1.0, 0.6, 1.0, 0.8, 1.0, 0.8, 1.0, 0.6, 1.0, 2.98e-08, 1.0, 0.2, 1.0, 0.2, 1.0, 2.98e-08, 1.0, 0.4, 1.0, 0.6, 1.0, 0.6, 1.0, 0.4, 1.0, 0.8, 1.0, 1.0, 1.0, 1.0, 1.0, 0.8, 1.0, 0.4783, 0.3242, 0.25, 0.49, 0.02175, 0.3242, 0.1089, 0.05584, 0.3911, 0.05584, 0.4, 1.0, 0.6, 1.0, 0.6, 1.0, 0.4, 1.0, 0.8, 1.0, 1.0, 1.0, 1.0, 1.0, 0.8, 1.0, 0.2, 1.0, 0.4, 1.0, 0.4, 1.0, 0.2, 1.0, 0.6, 1.0, 0.8, 1.0, 0.8, 1.0, 0.6, 1.0, 1.0, 0.5, 1.0, 1.0, 0.8, 1.0, 0.8, 0.5, 0.8, 0.5, 0.8, 1.0, 0.6, 1.0, 0.6, 0.5, 0.6, 0.5, 0.6, 1.0, 0.4, 1.0, 0.4, 0.5, 0.6, 1.0, 0.8, 1.0, 0.8, 1.0, 0.6, 1.0, 0.4, 0.5, 0.4, 1.0, 0.2, 1.0, 0.2, 0.5, 0.2, 0.5, 0.2, 1.0, 2.98e-08, 1.0, 2.98e-08, 0.5, 0.75, 0.49, 0.9783, 0.3242, 0.8911, 0.05584, 0.6089, 0.05584, 0.5217, 0.3242, 0.2, 1.0, 0.4, 1.0, 0.4, 1.0, 0.2, 1.0, 2.98e-08, 1.0, 0.2, 1.0, 0.2, 1.0, 2.98e-08, 1.0, 0.8, 1.0, 1.0, 1.0, 1.0, 1.0, 0.8, 1.0, 0.4, 1.0, 0.6, 1.0, 0.6, 1.0, 0.4, 1.0, 0.2, 1.0, 0.4, 1.0, 0.4, 1.0, 0.2, 1.0, 2.98e-08, 1.0, 0.2, 1.0, 0.2, 1.0, 2.98e-08, 1.0, 0.6, 1.0, 0.8, 1.0, 0.8, 1.0, 0.6, 1.0, 2.98e-08, 1.0, 0.2, 1.0, 0.2, 1.0, 2.98e-08, 1.0, 0.4, 1.0, 0.6, 1.0, 0.6, 1.0, 0.4, 1.0, 0.8, 1.0, 1.0, 1.0, 1.0, 1.0, 0.8, 1.0, 0.4783, 0.3242, 0.25, 0.49, 0.02175, 0.3242, 0.1089, 0.05584, 0.3911, 0.05584, 0.4, 1.0, 0.6, 1.0, 0.6, 1.0, 0.4, 1.0, 0.8, 1.0, 1.0, 1.0, 1.0, 1.0, 0.8, 1.0, 0.2, 1.0, 0.4, 1.0, 0.4, 1.0, 0.2, 1.0, 0.6, 1.0, 0.8, 1.0, 0.8, 1.0, 0.6, 1.0, 1.0, 0.5, 1.0, 1.0, 0.8, 1.0, 0.8, 0.5, 0.8, 0.5, 0.8, 1.0, 0.6, 1.0, 0.6, 0.5, 0.6, 0.5, 0.6, 1.0, 0.4, 1.0, 0.4, 0.5, 0.6, 1.0, 0.8, 1.0, 0.8, 1.0, 0.6, 1.0, 0.4, 0.5, 0.4, 1.0, 0.2, 1.0, 0.2, 0.5, 0.2, 0.5, 0.2, 1.0, 2.98e-08, 1.0, 2.98e-08, 0.5, 0.75, 0.49, 0.9783, 0.3242, 0.8911, 0.05584, 0.6089, 0.05584, 0.5217, 0.3242, 0.2, 1.0, 0.4, 1.0, 0.4, 1.0, 0.2, 1.0, 2.98e-08, 1.0, 0.2, 1.0, 0.2, 1.0, 2.98e-08, 1.0, 0.8, 1.0, 1.0, 1.0, 1.0, 1.0, 0.8, 1.0, 0.4, 1.0, 0.6, 1.0, 0.6, 1.0, 0.4, 1.0, 0.2, 1.0, 0.4, 1.0, 0.4, 1.0, 0.2, 1.0, 2.98e-08, 1.0, 0.2, 1.0, 0.2, 1.0, 2.98e-08, 1.0, 0.6, 1.0, 0.8, 1.0, 0.8, 1.0, 0.6, 1.0, 2.98e-08, 1.0, 0.2, 1.0, 0.2, 1.0, 2.98e-08, 1.0, 0.4, 1.0, 0.6, 1.0, 0.6, 1.0, 0.4, 1.0, 0.8, 1.0, 1.0, 1.0, 1.0, 1.0, 0.8, 1.0, 0.4783, 0.3242, 0.25, 0.49, 0.02175, 0.3242, 0.1089, 0.05584, 0.3911, 0.05584, 0.4, 1.0, 0.6, 1.0, 0.6, 1.0, 0.4, 1.0, 0.8, 1.0, 1.0, 1.0, 1.0, 1.0, 0.8, 1.0, 0.2, 1.0, 0.4, 1.0, 0.4, 1.0, 0.2, 1.0, 0.6, 1.0, 0.8, 1.0, 0.8, 1.0, 0.6, 1.0, 1.0, 0.5, 1.0, 1.0, 0.8, 1.0, 0.8, 0.5, 0.8, 0.5, 0.8, 1.0, 0.6, 1.0, 0.6, 0.5, 0.6, 0.5, 0.6, 1.0, 0.4, 1.0, 0.4, 0.5, 0.6, 1.0, 0.8, 1.0, 0.8, 1.0, 0.6, 1.0, 0.4, 0.5, 0.4, 1.0, 0.2, 1.0, 0.2, 0.5, 0.2, 0.5, 0.2, 1.0, 2.98e-08, 1.0, 2.98e-08, 0.5, 0.75, 0.49, 0.9783, 0.3242, 0.8911, 0.05584, 0.6089, 0.05584, 0.5217, 0.3242, 0.2, 1.0, 0.4, 1.0, 0.4, 1.0, 0.2, 1.0, 2.98e-08, 1.0, 0.2, 1.0, 0.2, 1.0, 2.98e-08, 1.0, 0.8, 1.0, 1.0, 1.0, 1.0, 1.0, 0.8, 1.0, 0.4, 1.0, 0.6, 1.0, 0.6, 1.0, 0.4, 1.0, 0.2, 1.0, 0.4, 1.0, 0.4, 1.0, 0.2, 1.0, 2.98e-08, 1.0, 0.2, 1.0, 0.2, 1.0, 2.98e-08, 1.0, 0.6, 1.0, 0.8, 1.0, 0.8, 1.0, 0.6, 1.0, 2.98e-08, 1.0, 0.2, 1.0, 0.2, 1.0, 2.98e-08, 1.0, 0.4, 1.0, 0.6, 1.0, 0.6, 1.0, 0.4, 1.0, 0.8, 1.0, 1.0, 1.0, 1.0, 1.0, 0.8, 1.0, 0.4783, 0.3242, 0.25, 0.49, 0.02175, 0.3242, 0.1089, 0.05584, 0.3911, 0.05584, 0.4, 1.0, 0.6, 1.0, 0.6, 1.0, 0.4, 1.0, 0.8, 1.0, 1.0, 1.0, 1.0, 1.0, 0.8, 1.0, 0.2, 1.0, 0.4, 1.0, 0.4, 1.0, 0.2, 1.0, 0.6, 1.0, 0.8, 1.0, 0.8, 1.0, 0.6, 1.0, 1.0, 0.5, 1.0, 1.0, 0.8, 1.0, 0.8, 0.5, 0.8, 0.5, 0.8, 1.0, 0.6, 1.0, 0.6, 0.5, 0.6, 0.5, 0.6, 1.0, 0.4, 1.0, 0.4, 0.5, 0.6, 1.0, 0.8, 1.0, 0.8, 1.0, 0.6, 1.0, 0.4, 0.5, 0.4, 1.0, 0.2, 1.0, 0.2, 0.5, 0.2, 0.5, 0.2, 1.0, 2.98e-08, 1.0, 2.98e-08, 0.5, 0.75, 0.49, 0.9783, 0.3242, 0.8911, 0.05584, 0.6089, 0.05584, 0.5217, 0.3242, 0.2, 1.0, 0.4, 1.0, 0.4, 1.0, 0.2, 1.0, 2.98e-08, 1.0, 0.2, 1.0, 0.2, 1.0, 2.98e-08, 1.0, 0.8, 1.0, 1.0, 1.0, 1.0, 1.0, 0.8, 1.0, 0.4, 1.0, 0.6, 1.0, 0.6, 1.0, 0.4, 1.0, 0.2, 1.0, 0.4, 1.0, 0.4, 1.0, 0.2, 1.0, 2.98e-08, 1.0, 0.2, 1.0, 0.2, 1.0, 2.98e-08, 1.0, 0.6, 1.0, 0.8, 1.0, 0.8, 1.0, 0.6, 1.0, 2.98e-08, 1.0, 0.2, 1.0, 0.2, 1.0, 2.98e-08, 1.0, 0.4, 1.0, 0.6, 1.0, 0.6, 1.0, 0.4, 1.0, 0.8, 1.0, 1.0, 1.0, 1.0, 1.0, 0.8, 1.0, 0.4783, 0.3242, 0.25, 0.49, 0.02175, 0.3242, 0.1089, 0.05584, 0.3911, 0.05584, 0.4, 1.0, 0.6, 1.0, 0.6, 1.0, 0.4, 1.0, 0.8, 1.0, 1.0, 1.0, 1.0, 1.0, 0.8, 1.0, 0.2, 1.0, 0.4, 1.0, 0.4, 1.0, 0.2, 1.0, 0.6, 1.0, 0.8, 1.0, 0.8, 1.0, 0.3911, 0.05584, 1.0, 0.5, 1.0, 1.0, 0.8, 1.0, 0.8, 0.5, 0.8, 0.5, 0.8, 1.0, 0.6, 1.0, 0.6, 0.5, 0.6, 0.5, 0.6, 1.0, 0.4, 1.0, 0.4, 0.5, 0.6, 1.0, 0.8, 1.0, 0.8, 1.0, 0.6, 1.0, 0.4, 0.5, 0.4, 1.0, 0.2, 1.0, 0.2, 0.5, 0.2, 0.5, 0.2, 1.0, 2.98e-08, 1.0, 2.98e-08, 0.5, 0.75, 0.49, 0.9783, 0.3242, 0.8911, 0.05584, 0.6089, 0.05584, 0.5217, 0.3242, 0.2, 1.0, 0.4, 1.0, 0.4, 1.0, 0.2, 1.0, 2.98e-08, 1.0, 0.2, 1.0, 0.2, 1.0, 2.98e-08, 1.0, 0.8, 1.0, 1.0, 1.0, 1.0, 1.0, 0.8, 1.0, 0.4, 1.0, 0.6, 1.0, 0.6, 1.0, 0.4, 1.0, 0.2, 1.0, 0.4, 1.0, 0.4, 1.0, 0.2, 1.0, 2.98e-08, 1.0, 0.2, 1.0, 0.2, 1.0, 2.98e-08, 1.0, 0.6, 1.0, 0.8, 1.0, 0.8, 1.0, 0.6, 1.0, 2.98e-08, 1.0, 0.2, 1.0, 0.2, 1.0, 2.98e-08, 1.0, 0.4, 1.0, 0.6, 1.0, 0.6, 1.0, 0.4, 1.0, 0.8, 1.0, 1.0, 1.0, 1.0, 1.0, 0.8, 1.0, 2.98e-08, 1.0, 0.2, 1.0, 0.2, 1.0, 2.98e-08, 1.0, 0.4, 1.0, 0.6, 1.0, 0.6, 1.0, 0.4, 1.0, 0.8, 1.0, 1.0, 1.0, 1.0, 1.0, 0.8, 1.0, 0.2, 1.0, 0.4, 1.0, 0.4, 1.0, 0.2, 1.0, 0.6, 1.0, 0.8, 1.0, 0.8, 1.0, 0.6, 1.0, 0.4783, 0.3242, 0.25, 0.49, 0.02175, 0.3242, 0.1089, 0.05584, 0.3911, 0.05584, 0.4, 1.0, 0.6, 1.0, 0.6, 1.0, 0.4, 1.0, 0.8, 1.0, 1.0, 1.0, 1.0, 1.0, 0.8, 1.0, 0.2, 1.0, 0.4, 1.0, 0.4, 1.0, 0.2, 1.0, 0.6, 1.0, 0.8, 1.0, 0.8, 1.0, 0.6, 1.0, 1.0, 0.5, 1.0, 1.0, 0.8, 1.0, 0.8, 0.5, 0.8, 0.5, 0.8, 1.0, 0.6, 1.0, 0.6, 0.5, 0.6, 0.5, 0.6, 1.0, 0.4, 1.0, 0.4, 0.5, 0.6, 1.0, 0.8, 1.0, 0.8, 1.0, 0.6, 1.0, 0.4, 0.5, 0.4, 1.0, 0.2, 1.0, 0.2, 0.5, 0.2, 0.5, 0.2, 1.0, 2.98e-08, 1.0, 2.98e-08, 0.5, 0.75, 0.49, 0.9783, 0.3242, 0.8911, 0.05584, 0.6089, 0.05584, 0.5217, 0.3242, 0.2, 1.0, 0.4, 1.0, 0.4, 1.0, 0.2, 1.0, 2.98e-08, 1.0, 0.2, 1.0, 0.2, 1.0, 2.98e-08, 1.0, 0.8, 1.0, 1.0, 1.0, 1.0, 1.0, 0.8, 1.0, 0.4, 1.0, 0.6, 1.0, 0.6, 1.0, 0.4, 1.0, 0.2, 1.0, 0.4, 1.0, 0.4, 1.0, 0.2, 1.0, 2.98e-08, 1.0, 0.2, 1.0, 0.2, 1.0, 2.98e-08, 1.0, 0.6, 1.0, 0.8, 1.0, 0.8, 1.0, 0.6, 1.0, 2.98e-08, 1.0, 0.2, 1.0, 0.2, 1.0, 2.98e-08, 1.0, 0.4, 1.0, 0.6, 1.0, 0.6, 1.0, 0.4, 1.0, 0.8, 1.0, 1.0, 1.0, 1.0, 1.0, 0.8, 1.0, 0.4783, 0.3242, 0.25, 0.49, 0.02175, 0.3242, 0.1089, 0.05584, 0.3911, 0.05584, 0.4, 1.0, 0.6, 1.0, 0.6, 1.0, 0.4, 1.0, 0.8, 1.0, 1.0, 1.0, 1.0, 1.0, 0.8, 1.0, 0.2, 1.0, 0.4, 1.0, 0.4, 1.0, 0.2, 1.0, 0.6, 1.0, 0.8, 1.0, 0.8, 1.0, 0.6, 1.0, 1.0, 0.5, 1.0, 1.0, 0.8, 1.0, 0.8, 0.5, 0.8, 0.5, 0.8, 1.0, 0.6, 1.0, 0.6, 0.5, 0.6, 0.5, 0.6, 1.0, 0.4, 1.0, 0.4, 0.5, 0.6, 1.0, 0.8, 1.0, 0.8, 1.0, 0.6, 1.0, 0.4, 0.5, 0.4, 1.0, 0.2, 1.0, 0.2, 0.5, 0.2, 0.5, 0.2, 1.0, 2.98e-08, 1.0, 2.98e-08, 0.5, 0.75, 0.49, 0.9783, 0.3242, 0.8911, 0.05584, 0.6089, 0.05584, 0.5217, 0.3242, 0.2, 1.0, 0.4, 1.0, 0.4, 1.0, 0.2, 1.0, 2.98e-08, 1.0, 0.2, 1.0, 0.2, 1.0, 2.98e-08, 1.0, 0.8, 1.0, 1.0, 1.0, 1.0, 1.0, 0.8, 1.0, 0.4, 1.0, 0.6, 1.0, 0.6, 1.0, 0.4, 1.0, 0.2, 1.0, 0.4, 1.0, 0.4, 1.0, 0.2, 1.0, 2.98e-08, 1.0, 0.2, 1.0, 0.2, 1.0, 2.98e-08, 1.0, 0.6, 1.0, 0.8, 1.0, 0.8, 1.0, 0.6, 1.0, 2.98e-08, 1.0, 0.2, 1.0, 0.2, 1.0, 2.98e-08, 1.0, 0.4, 1.0, 0.6, 1.0, 0.6, 1.0, 0.4, 1.0, 0.8, 1.0, 1.0, 1.0, 1.0, 1.0, 0.8, 1.0, 0.4783, 0.3242, 0.25, 0.49, 0.02175, 0.3242, 0.1089, 0.05584, 0.3911, 0.05584, 0.4, 1.0, 0.6, 1.0, 0.6, 1.0, 0.4, 1.0, 0.8, 1.0, 1.0, 1.0, 1.0, 1.0, 0.8, 1.0, 0.2, 1.0, 0.4, 1.0, 0.4, 1.0, 0.2, 1.0, 0.6, 1.0, 0.8, 1.0, 0.8, 1.0, 0.6, 1.0, 1.0, 0.5, 1.0, 1.0, 0.8, 1.0, 0.8, 0.5, 0.8, 0.5, 0.8, 1.0, 0.6, 1.0, 0.6, 0.5, 0.6, 0.5, 0.6, 1.0, 0.4, 1.0, 0.4, 0.5, 0.6, 1.0, 0.8, 1.0, 0.8, 1.0, 0.6, 1.0, 0.4, 0.5, 0.4, 1.0, 0.2, 1.0, 0.2, 0.5, 0.2, 0.5, 0.2, 1.0, 2.98e-08, 1.0, 2.98e-08, 0.5, 0.75, 0.49, 0.9783, 0.3242, 0.8911, 0.05584, 0.6089, 0.05584, 0.5217, 0.3242, 0.2, 1.0, 0.4, 1.0, 0.4, 1.0, 0.2, 1.0, 2.98e-08, 1.0, 0.2, 1.0, 0.2, 1.0, 2.98e-08, 1.0, 0.8, 1.0, 1.0, 1.0, 1.0, 1.0, 0.8, 1.0, 0.4, 1.0, 0.6, 1.0, 0.6, 1.0, 0.4, 1.0, 0.2, 1.0, 0.4, 1.0, 0.4, 1.0, 0.2, 1.0, 2.98e-08, 1.0, 0.2, 1.0, 0.2, 1.0, 2.98e-08, 1.0, 0.6, 1.0, 0.8, 1.0, 0.8, 1.0, 0.6, 1.0, 2.98e-08, 1.0, 0.2, 1.0, 0.2, 1.0, 2.98e-08, 1.0, 0.4, 1.0, 0.6, 1.0, 0.6, 1.0, 0.4, 1.0, 0.8, 1.0, 1.0, 1.0, 1.0, 1.0, 0.8, 1.0, 0.4783, 0.3242, 0.25, 0.49, 0.02175, 0.3242, 0.1089, 0.05584, 0.3911, 0.05584, 0.4, 1.0, 0.6, 1.0, 0.6, 1.0, 0.4, 1.0, 0.8, 1.0, 1.0, 1.0, 1.0, 1.0, 0.8, 1.0, 0.2, 1.0, 0.4, 1.0, 0.4, 1.0, 0.2, 1.0, 0.6, 1.0, 0.8, 1.0, 0.8, 1.0, 0.6, 1.0, 1.0, 0.5, 1.0, 1.0, 0.8, 1.0, 0.8, 0.5, 0.8, 0.5, 0.8, 1.0, 0.6, 1.0, 0.6, 0.5, 0.6, 0.5, 0.6, 1.0, 0.4, 1.0, 0.4, 0.5, 0.6, 1.0, 0.8, 1.0, 0.8, 1.0, 0.6, 1.0, 0.4, 0.5, 0.4, 1.0, 0.2, 1.0, 0.2, 0.5, 0.2, 0.5, 0.2, 1.0, 2.98e-08, 1.0, 2.98e-08, 0.5, 0.75, 0.49, 0.9783, 0.3242, 0.8911, 0.05584, 0.6089, 0.05584, 0.5217, 0.3242, 0.2, 1.0, 0.4, 1.0, 0.4, 1.0, 0.2, 1.0, 2.98e-08, 1.0, 0.2, 1.0, 0.2, 1.0, 2.98e-08, 1.0, 0.8, 1.0, 1.0, 1.0, 1.0, 1.0, 0.8, 1.0, 0.4, 1.0, 0.6, 1.0, 0.6, 1.0, 0.4, 1.0, 0.2, 1.0, 0.4, 1.0, 0.4, 1.0, 0.2, 1.0, 2.98e-08, 1.0, 0.2, 1.0, 0.2, 1.0, 2.98e-08, 1.0, 0.6, 1.0, 0.8, 1.0, 0.8, 1.0, 0.6, 1.0, 2.98e-08, 1.0, 0.2, 1.0, 0.2, 1.0, 2.98e-08, 1.0, 0.4, 1.0, 0.6, 1.0, 0.6, 1.0, 0.4, 1.0, 0.8, 1.0, 1.0, 1.0, 1.0, 1.0, 0.8, 1.0, 0.4783, 0.3242, 0.25, 0.49, 0.02175, 0.3242, 0.1089, 0.05584, 0.3911, 0.05584, 0.4, 1.0, 0.6, 1.0, 0.6, 1.0, 0.4, 1.0, 0.8, 1.0, 1.0, 1.0, 1.0, 1.0, 0.8, 1.0, 0.2, 1.0, 0.4, 1.0, 0.4, 1.0, 0.2, 1.0, 0.6, 1.0, 0.8, 1.0, 0.8, 1.0, 0.6, 1.0, 1.0, 0.5, 1.0, 1.0, 0.8, 1.0, 0.8, 0.5, 0.8, 0.5, 0.8, 1.0, 0.6, 1.0, 0.6, 0.5, 0.6, 0.5, 0.6, 1.0, 0.4, 1.0, 0.4, 0.5, 0.6, 1.0, 0.8, 1.0, 0.8, 1.0, 0.6, 1.0, 0.4, 0.5, 0.4, 1.0, 0.2, 1.0, 0.2, 0.5, 0.2, 0.5, 0.2, 1.0, 2.98e-08, 1.0, 2.98e-08, 0.5, 0.75, 0.49, 0.9783, 0.3242, 0.8911, 0.05584, 0.6089, 0.05584, 0.5217, 0.3242, 0.2, 1.0, 0.4, 1.0, 0.4, 1.0, 0.2, 1.0, 2.98e-08, 1.0, 0.2, 1.0, 0.2, 1.0, 2.98e-08, 1.0, 0.8, 1.0, 1.0, 1.0, 1.0, 1.0, 0.8, 1.0, 0.4, 1.0, 0.6, 1.0, 0.6, 1.0, 0.4, 1.0, 0.2, 1.0, 0.4, 1.0, 0.4, 1.0, 0.2, 1.0, 2.98e-08, 1.0, 0.2, 1.0, 0.2, 1.0, 2.98e-08, 1.0, 0.6, 1.0, 0.8, 1.0, 0.8, 1.0, 0.6, 1.0, 2.98e-08, 1.0, 0.2, 1.0, 0.2, 1.0, 2.98e-08, 1.0, 0.4, 1.0, 0.6, 1.0, 0.6, 1.0, 0.4, 1.0, 0.8, 1.0, 1.0, 1.0, 1.0, 1.0, 0.8, 1.0, 0.4, 1.0, 0.6, 1.0, 0.6, 1.0, 0.4, 1.0, 0.4, 1.0, 0.6, 1.0, 0.6, 1.0, 0.4, 1.0, 0.8, 1.0, 1.0, 1.0, 1.0, 1.0, 0.8, 1.0, 0.2, 1.0, 0.4, 1.0, 0.4, 1.0, 0.2, 1.0, 0.6, 1.0, 0.8, 1.0, 0.8, 1.0, 0.6, 1.0, 0.4783, 0.3242, 0.25, 0.49, 0.02175, 0.3242, 0.1089, 0.05584, 0.3911, 0.05584, 0.8, 1.0, 1.0, 1.0, 1.0, 1.0, 0.8, 1.0, 0.2, 1.0, 0.4, 1.0, 0.4, 1.0, 0.2, 1.0, 0.6, 1.0, 0.8, 1.0, 0.8, 1.0, 0.6, 1.0, 2.98e-08, 1.0, 0.2, 1.0, 0.2, 1.0, 2.98e-08, 1.0, 1.0, 0.5, 1.0, 1.0, 0.8, 1.0, 0.8, 0.5, 0.8, 0.5, 0.8, 1.0, 0.6, 1.0, 0.6, 0.5, 0.6, 0.5, 0.6, 1.0, 0.4, 1.0, 0.4, 0.5, 0.6, 1.0, 0.8, 1.0, 0.8, 1.0, 0.6, 1.0, 0.4, 0.5, 0.4, 1.0, 0.2, 1.0, 0.2, 0.5, 0.2, 0.5, 0.2, 1.0, 2.98e-08, 1.0, 2.98e-08, 0.5, 0.75, 0.49, 0.9783, 0.3242, 0.8911, 0.05584, 0.6089, 0.05584, 0.5217, 0.3242, 0.2, 1.0, 0.4, 1.0, 0.4, 1.0, 0.2, 1.0, 2.98e-08, 1.0, 0.2, 1.0, 0.2, 1.0, 2.98e-08, 1.0, 0.8, 1.0, 1.0, 1.0, 1.0, 1.0, 0.8, 1.0, 0.4, 1.0, 0.6, 1.0, 0.6, 1.0, 0.4, 1.0, 0.2, 1.0, 0.4, 1.0, 0.4, 1.0, 0.2, 1.0, 2.98e-08, 1.0, 0.2, 1.0, 0.2, 1.0, 2.98e-08, 1.0, 0.6, 1.0, 0.8, 1.0, 0.8, 1.0, 0.6, 1.0, 2.98e-08, 1.0, 0.2, 1.0, 0.2, 1.0, 2.98e-08, 1.0, 0.4, 1.0, 0.6, 1.0, 0.6, 1.0, 0.4, 1.0, 0.8, 1.0, 1.0, 1.0, 1.0, 1.0, 0.8, 1.0, 0.4783, 0.3242, 0.25, 0.49, 0.02175, 0.3242, 0.1089, 0.05584, 0.3911, 0.05584, 0.4, 1.0, 0.6, 1.0, 0.6, 1.0, 0.4, 1.0, 0.8, 1.0, 1.0, 1.0, 1.0, 1.0, 0.8, 1.0, 0.2, 1.0, 0.4, 1.0, 0.4, 1.0, 0.2, 1.0, 0.6, 1.0, 0.8, 1.0, 0.8, 1.0, 0.6, 1.0, 1.0, 0.5, 1.0, 1.0, 0.8, 1.0, 0.8, 0.5, 0.8, 0.5, 0.8, 1.0, 0.6, 1.0, 0.6, 0.5, 0.6, 0.5, 0.6, 1.0, 0.4, 1.0, 0.4, 0.5, 0.6, 1.0, 0.8, 1.0, 0.8, 1.0, 0.6, 1.0, 0.4, 0.5, 0.4, 1.0, 0.2, 1.0, 0.2, 0.5, 0.2, 0.5, 0.2, 1.0, 2.98e-08, 1.0, 2.98e-08, 0.5, 0.75, 0.49, 0.9783, 0.3242, 0.8911, 0.05584, 0.6089, 0.05584, 0.5217, 0.3242, 0.2, 1.0, 0.4, 1.0, 0.4, 1.0, 0.2, 1.0, 2.98e-08, 1.0, 0.2, 1.0, 0.2, 1.0, 2.98e-08, 1.0, 0.8, 1.0, 1.0, 1.0, 1.0, 1.0, 0.8, 1.0, 0.4, 1.0, 0.6, 1.0, 0.6, 1.0, 0.4, 1.0, 0.2, 1.0, 0.4, 1.0, 0.4, 1.0, 0.2, 1.0, 2.98e-08, 1.0, 0.2, 1.0, 0.2, 1.0, 2.98e-08, 1.0, 0.6, 1.0, 0.8, 1.0, 0.8, 1.0, 0.6, 1.0, 2.98e-08, 1.0, 0.2, 1.0, 0.2, 1.0, 2.98e-08, 1.0, 0.4, 1.0, 0.6, 1.0, 0.6, 1.0, 0.4, 1.0, 0.8, 1.0, 1.0, 1.0, 1.0, 1.0, 0.8, 1.0, 0.4783, 0.3242, 0.25, 0.49, 0.02175, 0.3242, 0.1089, 0.05584, 0.3911, 0.05584, 0.4, 1.0, 0.6, 1.0, 0.6, 1.0, 0.4, 1.0, 0.8, 1.0, 1.0, 1.0, 1.0, 1.0, 0.8, 1.0, 0.2, 1.0, 0.4, 1.0, 0.4, 1.0, 0.2, 1.0, 0.6, 1.0, 0.8, 1.0, 0.8, 1.0, 0.6, 1.0, 1.0, 0.5, 1.0, 1.0, 0.8, 1.0, 0.8, 0.5, 0.8, 0.5, 0.8, 1.0, 0.6, 1.0, 0.6, 0.5, 0.6, 0.5, 0.6, 1.0, 0.4, 1.0, 0.4, 0.5, 0.6, 1.0, 0.8, 1.0, 0.8, 1.0, 0.6, 1.0, 0.4, 0.5, 0.4, 1.0, 0.2, 1.0, 0.2, 0.5, 0.2, 0.5, 0.2, 1.0, 2.98e-08, 1.0, 2.98e-08, 0.5, 0.75, 0.49, 0.9783, 0.3242, 0.8911, 0.05584, 0.6089, 0.05584, 0.5217, 0.3242, 0.2, 1.0, 0.4, 1.0, 0.4, 1.0, 0.2, 1.0, 2.98e-08, 1.0, 0.2, 1.0, 0.2, 1.0, 2.98e-08, 1.0, 0.8, 1.0, 1.0, 1.0, 1.0, 1.0, 0.8, 1.0, 0.4, 1.0, 0.6, 1.0, 0.6, 1.0, 0.4, 1.0, 0.2, 1.0, 0.4, 1.0, 0.4, 1.0, 0.2, 1.0, 2.98e-08, 1.0, 0.2, 1.0, 0.2, 1.0, 2.98e-08, 1.0, 0.6, 1.0, 0.8, 1.0, 0.8, 1.0, 0.6, 1.0, 2.98e-08, 1.0, 0.2, 1.0, 0.2, 1.0, 2.98e-08, 1.0, 0.4, 1.0, 0.6, 1.0, 0.6, 1.0, 0.4, 1.0, 0.8, 1.0, 1.0, 1.0, 1.0, 1.0, 0.8, 1.0, 0.4783, 0.3242, 0.25, 0.49, 0.02175, 0.3242, 0.1089, 0.05584, 0.3911, 0.05584, 0.4, 1.0, 0.6, 1.0, 0.6, 1.0, 0.4, 1.0, 0.8, 1.0, 1.0, 1.0, 1.0, 1.0, 0.8, 1.0, 0.2, 1.0, 0.4, 1.0, 0.4, 1.0, 0.2, 1.0, 0.6, 1.0, 0.8, 1.0, 0.8, 1.0, 0.6, 1.0, 1.0, 0.5, 1.0, 1.0, 0.8, 1.0, 0.8, 0.5, 0.8, 0.5, 0.8, 1.0, 0.6, 1.0, 0.6, 0.5, 0.6, 0.5, 0.6, 1.0, 0.4, 1.0, 0.4, 0.5, 0.6, 1.0, 0.8, 1.0, 0.8, 1.0, 0.6, 1.0, 0.4, 0.5, 0.4, 1.0, 0.2, 1.0, 0.2, 0.5, 0.2, 0.5, 0.2, 1.0, 2.98e-08, 1.0, 2.98e-08, 0.5, 0.75, 0.49, 0.9783, 0.3242, 0.8911, 0.05584, 0.6089, 0.05584, 0.5217, 0.3242, 0.2, 1.0, 0.4, 1.0, 0.4, 1.0, 0.2, 1.0, 2.98e-08, 1.0, 0.2, 1.0, 0.2, 1.0, 2.98e-08, 1.0, 0.8, 1.0, 1.0, 1.0, 1.0, 1.0, 0.8, 1.0, 0.4, 1.0, 0.6, 1.0, 0.6, 1.0, 0.4, 1.0, 0.2, 1.0, 0.4, 1.0, 0.4, 1.0, 0.2, 1.0, 2.98e-08, 1.0, 0.2, 1.0, 0.2, 1.0, 2.98e-08, 1.0, 0.6, 1.0, 0.8, 1.0, 0.8, 1.0, 0.6, 1.0, 2.98e-08, 1.0, 0.2, 1.0, 0.2, 1.0, 2.98e-08, 1.0, 0.4, 1.0, 0.6, 1.0, 0.6, 1.0, 0.4, 1.0, 0.8, 1.0, 1.0, 1.0, 1.0, 1.0, 0.8, 1.0, 0.4783, 0.3242, 0.25, 0.49, 0.02175, 0.3242, 0.1089, 0.05584, 0.3911, 0.05584, 0.4, 1.0, 0.6, 1.0, 0.6, 1.0, 0.4, 1.0, 0.8, 1.0, 1.0, 1.0, 1.0, 1.0, 0.8, 1.0, 0.2, 1.0, 0.4, 1.0, 0.4, 1.0, 0.2, 1.0, 0.6, 1.0, 0.8, 1.0, 0.8, 1.0, 0.6, 1.0, 1.0, 0.5, 1.0, 1.0, 0.8, 1.0, 0.8, 0.5, 0.8, 0.5, 0.8, 1.0, 0.6, 1.0, 0.6, 0.5, 0.6, 0.5, 0.6, 1.0, 0.4, 1.0, 0.4, 0.5, 0.6, 1.0, 0.8, 1.0, 0.8, 1.0, 0.6, 1.0, 0.4, 0.5, 0.4, 1.0, 0.2, 1.0, 0.2, 0.5, 0.2, 0.5, 0.2, 1.0, 2.98e-08, 1.0, 2.98e-08, 0.5, 0.75, 0.49, 0.9783, 0.3242, 0.8911, 0.05584, 0.6089, 0.05584, 0.5217, 0.3242, 0.2, 1.0, 0.4, 1.0, 0.4, 1.0, 0.2, 1.0, 2.98e-08, 1.0, 0.2, 1.0, 0.2, 1.0, 2.98e-08, 1.0, 0.8, 1.0, 1.0, 1.0, 1.0, 1.0, 0.8, 1.0, 0.4, 1.0, 0.6, 1.0, 0.6, 1.0, 0.4, 1.0, 0.2, 1.0, 0.4, 1.0, 0.4, 1.0, 0.2, 1.0, 2.98e-08, 1.0, 0.2, 1.0, 0.2, 1.0, 2.98e-08, 1.0, 0.6, 1.0, 0.8, 1.0, 0.8, 1.0, 0.6, 1.0, 2.98e-08, 1.0, 0.2, 1.0, 0.2, 1.0, 2.98e-08, 1.0, 0.4, 1.0, 0.6, 1.0, 0.6, 1.0, 0.4, 1.0, 0.8, 1.0, 1.0, 1.0, 1.0, 1.0, 0.8, 1.0, 0.4783, 0.3242, 0.25, 0.49, 0.02175, 0.3242, 0.1089, 0.05584, 0.3911, 0.05584, 0.4, 1.0, 0.6, 1.0, 0.6, 1.0, 0.4, 1.0, 0.8, 1.0, 1.0, 1.0, 1.0, 1.0, 0.8, 1.0, 0.2, 1.0, 0.4, 1.0, 0.4, 1.0, 0.2, 1.0, 0.6, 1.0, 0.8, 1.0, 0.8, 1.0, 0.3911, 0.05584])
me_cylinder.update()

# ---- objects
ob_stonepillar = bpy.data.objects.new('Stonepillar', me_cylinder)

# ---- transforms, parenting, visibility, modifiers, constraints
ob_stonepillar.location = (0.04323, -0.05451, 1.415)
ob_stonepillar.scale = (0.4497, 0.4497, 0.4497)

# ---- collection membership
scene.collection.objects.link(ob_stonepillar)

# ---- scene / render settings (as saved in the file)
scene.frame_start = 0; scene.frame_end = 80; scene.frame_set(0)
scene.render.engine = 'BLENDER_EEVEE_NEXT'
scene.render.fps = 60
bpy.context.view_layer.update()

# ---- added for rendering (the .blend has no active camera and no usable light): camera, sun
cam_auto = bpy.data.cameras.new('AutoCamera')
cam_auto.lens = 50.0
cam_auto.sensor_width = 36.0
cam_auto.clip_end = 1000.0
ob_auto_camera = bpy.data.objects.new('AutoCamera', cam_auto)
scene.collection.objects.link(ob_auto_camera)
ob_auto_camera.location = (5.02173, -6.02902, 5.62137)
ob_auto_camera.rotation_euler = (1.09748, -7.21219e-08, 0.694738)
scene.camera = ob_auto_camera
light_auto_sun = bpy.data.lights.new('AutoSun', 'SUN')
light_auto_sun.energy = 3.0
light_auto_sun.angle = 0.0523599
ob_auto_sun = bpy.data.objects.new('AutoSun', light_auto_sun)
scene.collection.objects.link(ob_auto_sun)
ob_auto_sun.rotation_euler = (0.872665, 0.174533, 0.523599)
bpy.context.view_layer.update()
